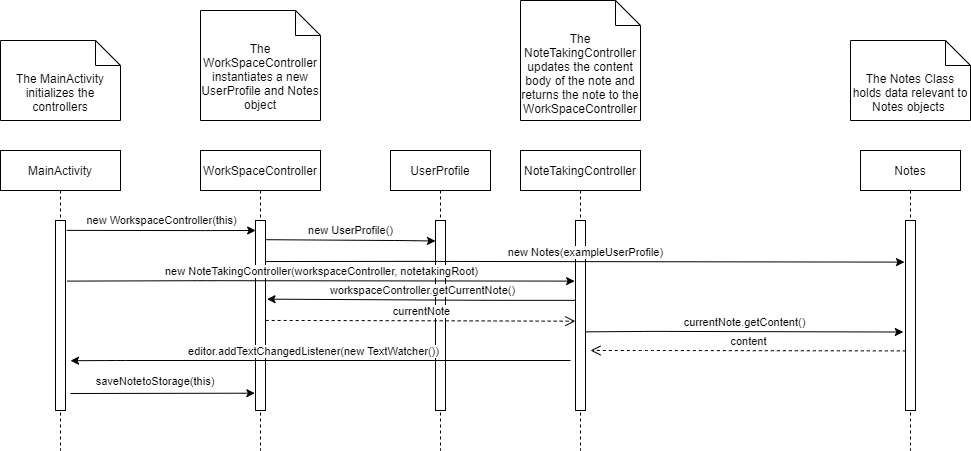

The diagram above was exported from draw.io. Its source (the exported page's mxGraphModel, read from the mxfile embedded in the PNG):
<mxGraphModel dx="1888" dy="1675" grid="1" gridSize="10" guides="1" tooltips="1" connect="1" arrows="1" fold="1" page="1" pageScale="1" pageWidth="850" pageHeight="1100" math="0" shadow="0">
  <root>
    <mxCell id="0" />
    <mxCell id="1" parent="0" />
    <mxCell id="3nuBFxr9cyL0pnOWT2aG-1" value="NoteTakingController" style="shape=umlLifeline;perimeter=lifelinePerimeter;container=1;collapsible=0;recursiveResize=0;rounded=0;shadow=0;strokeWidth=1;" parent="1" vertex="1">
      <mxGeometry x="480" y="80" width="120" height="300" as="geometry" />
    </mxCell>
    <mxCell id="3nuBFxr9cyL0pnOWT2aG-2" value="" style="points=[];perimeter=orthogonalPerimeter;rounded=0;shadow=0;strokeWidth=1;" parent="3nuBFxr9cyL0pnOWT2aG-1" vertex="1">
      <mxGeometry x="55" y="70" width="10" height="190" as="geometry" />
    </mxCell>
    <mxCell id="3nuBFxr9cyL0pnOWT2aG-5" value="WorkSpaceController" style="shape=umlLifeline;perimeter=lifelinePerimeter;container=1;collapsible=0;recursiveResize=0;rounded=0;shadow=0;strokeWidth=1;" parent="1" vertex="1">
      <mxGeometry x="160" y="80" width="120" height="300" as="geometry" />
    </mxCell>
    <mxCell id="3nuBFxr9cyL0pnOWT2aG-6" value="" style="points=[];perimeter=orthogonalPerimeter;rounded=0;shadow=0;strokeWidth=1;" parent="3nuBFxr9cyL0pnOWT2aG-5" vertex="1">
      <mxGeometry x="55" y="70" width="10" height="190" as="geometry" />
    </mxCell>
    <mxCell id="X-5RgzhsmQYOw7nv53Kv-1" value="Notes" style="shape=umlLifeline;perimeter=lifelinePerimeter;container=1;collapsible=0;recursiveResize=0;rounded=0;shadow=0;strokeWidth=1;" parent="1" vertex="1">
      <mxGeometry x="820" y="80" width="100" height="300" as="geometry" />
    </mxCell>
    <mxCell id="X-5RgzhsmQYOw7nv53Kv-2" value="" style="points=[];perimeter=orthogonalPerimeter;rounded=0;shadow=0;strokeWidth=1;" parent="X-5RgzhsmQYOw7nv53Kv-1" vertex="1">
      <mxGeometry x="45" y="70" width="10" height="190" as="geometry" />
    </mxCell>
    <mxCell id="X-5RgzhsmQYOw7nv53Kv-11" value="MainActivity" style="shape=umlLifeline;perimeter=lifelinePerimeter;container=1;collapsible=0;recursiveResize=0;rounded=0;shadow=0;strokeWidth=1;" parent="1" vertex="1">
      <mxGeometry x="-40" y="80" width="120" height="300" as="geometry" />
    </mxCell>
    <mxCell id="X-5RgzhsmQYOw7nv53Kv-12" value="" style="points=[];perimeter=orthogonalPerimeter;rounded=0;shadow=0;strokeWidth=1;" parent="X-5RgzhsmQYOw7nv53Kv-11" vertex="1">
      <mxGeometry x="55" y="70" width="10" height="190" as="geometry" />
    </mxCell>
    <mxCell id="X-5RgzhsmQYOw7nv53Kv-14" value="" style="endArrow=classic;html=1;entryX=0.014;entryY=0.047;entryDx=0;entryDy=0;entryPerimeter=0;exitX=1.117;exitY=0.052;exitDx=0;exitDy=0;exitPerimeter=0;" parent="1" source="X-5RgzhsmQYOw7nv53Kv-12" edge="1">
      <mxGeometry relative="1" as="geometry">
        <mxPoint x="85" y="160.07" as="sourcePoint" />
        <mxPoint x="215.14" y="160" as="targetPoint" />
        <Array as="points">
          <mxPoint x="160" y="160.07" />
        </Array>
      </mxGeometry>
    </mxCell>
    <mxCell id="X-5RgzhsmQYOw7nv53Kv-15" value="new WorkspaceController(this)" style="edgeLabel;resizable=0;html=1;align=center;verticalAlign=middle;" parent="X-5RgzhsmQYOw7nv53Kv-14" connectable="0" vertex="1">
      <mxGeometry relative="1" as="geometry">
        <mxPoint y="-10.07" as="offset" />
      </mxGeometry>
    </mxCell>
    <mxCell id="X-5RgzhsmQYOw7nv53Kv-20" value="UserProfile" style="shape=umlLifeline;perimeter=lifelinePerimeter;container=1;collapsible=0;recursiveResize=0;rounded=0;shadow=0;strokeWidth=1;" parent="1" vertex="1">
      <mxGeometry x="350" y="80" width="100" height="300" as="geometry" />
    </mxCell>
    <mxCell id="X-5RgzhsmQYOw7nv53Kv-21" value="" style="points=[];perimeter=orthogonalPerimeter;rounded=0;shadow=0;strokeWidth=1;" parent="X-5RgzhsmQYOw7nv53Kv-20" vertex="1">
      <mxGeometry x="45" y="70" width="10" height="190" as="geometry" />
    </mxCell>
    <mxCell id="X-5RgzhsmQYOw7nv53Kv-33" value="" style="endArrow=classic;html=1;exitX=0.948;exitY=0.101;exitDx=0;exitDy=0;exitPerimeter=0;entryX=0;entryY=0.108;entryDx=0;entryDy=0;entryPerimeter=0;" parent="1" source="3nuBFxr9cyL0pnOWT2aG-6" target="X-5RgzhsmQYOw7nv53Kv-21" edge="1">
      <mxGeometry relative="1" as="geometry">
        <mxPoint x="230.00000000000009" y="169.88" as="sourcePoint" />
        <mxPoint x="390" y="170" as="targetPoint" />
        <Array as="points">
          <mxPoint x="363.83000000000004" y="170.07" />
        </Array>
      </mxGeometry>
    </mxCell>
    <mxCell id="X-5RgzhsmQYOw7nv53Kv-34" value="new UserProfile()" style="edgeLabel;resizable=0;html=1;align=center;verticalAlign=middle;" parent="X-5RgzhsmQYOw7nv53Kv-33" connectable="0" vertex="1">
      <mxGeometry relative="1" as="geometry">
        <mxPoint y="-10.07" as="offset" />
      </mxGeometry>
    </mxCell>
    <mxCell id="X-5RgzhsmQYOw7nv53Kv-35" value="" style="endArrow=classic;html=1;entryX=-0.1;entryY=0.219;entryDx=0;entryDy=0;entryPerimeter=0;exitX=0.957;exitY=0.216;exitDx=0;exitDy=0;exitPerimeter=0;" parent="1" source="3nuBFxr9cyL0pnOWT2aG-6" target="X-5RgzhsmQYOw7nv53Kv-2" edge="1">
      <mxGeometry relative="1" as="geometry">
        <mxPoint x="240" y="192" as="sourcePoint" />
        <mxPoint x="630" y="191" as="targetPoint" />
        <Array as="points">
          <mxPoint x="369.35" y="190.88" />
        </Array>
      </mxGeometry>
    </mxCell>
    <mxCell id="X-5RgzhsmQYOw7nv53Kv-36" value="new Notes(exampleUserProfile)" style="edgeLabel;resizable=0;html=1;align=center;verticalAlign=middle;" parent="X-5RgzhsmQYOw7nv53Kv-35" connectable="0" vertex="1">
      <mxGeometry relative="1" as="geometry">
        <mxPoint y="-10.07" as="offset" />
      </mxGeometry>
    </mxCell>
    <mxCell id="X-5RgzhsmQYOw7nv53Kv-37" value="" style="endArrow=classic;html=1;exitX=1.155;exitY=0.319;exitDx=0;exitDy=0;exitPerimeter=0;entryX=-0.086;entryY=0.319;entryDx=0;entryDy=0;entryPerimeter=0;" parent="1" source="X-5RgzhsmQYOw7nv53Kv-12" target="3nuBFxr9cyL0pnOWT2aG-2" edge="1">
      <mxGeometry relative="1" as="geometry">
        <mxPoint x="30.00000000000007" y="210" as="sourcePoint" />
        <mxPoint x="500" y="210" as="targetPoint" />
        <Array as="points">
          <mxPoint x="163.83" y="210.19" />
        </Array>
      </mxGeometry>
    </mxCell>
    <mxCell id="X-5RgzhsmQYOw7nv53Kv-38" value="new NoteTakingController(workspaceController, notetakingRoot)" style="edgeLabel;resizable=0;html=1;align=center;verticalAlign=middle;" parent="X-5RgzhsmQYOw7nv53Kv-37" connectable="0" vertex="1">
      <mxGeometry relative="1" as="geometry">
        <mxPoint y="-10.07" as="offset" />
      </mxGeometry>
    </mxCell>
    <mxCell id="X-5RgzhsmQYOw7nv53Kv-44" value="" style="endArrow=classic;html=1;entryX=1.155;entryY=0.414;entryDx=0;entryDy=0;entryPerimeter=0;" parent="1" source="3nuBFxr9cyL0pnOWT2aG-2" target="3nuBFxr9cyL0pnOWT2aG-6" edge="1">
      <mxGeometry relative="1" as="geometry">
        <mxPoint x="508.9699999999997" y="229.78" as="sourcePoint" />
        <mxPoint x="320.0000000000001" y="229.66" as="targetPoint" />
        <Array as="points">
          <mxPoint x="453.83000000000004" y="229.85" />
        </Array>
      </mxGeometry>
    </mxCell>
    <mxCell id="X-5RgzhsmQYOw7nv53Kv-45" value="workspaceController.getCurrentNote()" style="edgeLabel;resizable=0;html=1;align=center;verticalAlign=middle;" parent="X-5RgzhsmQYOw7nv53Kv-44" connectable="0" vertex="1">
      <mxGeometry relative="1" as="geometry">
        <mxPoint y="-10.07" as="offset" />
      </mxGeometry>
    </mxCell>
    <mxCell id="X-5RgzhsmQYOw7nv53Kv-49" value="" style="verticalAlign=bottom;endArrow=open;dashed=1;endSize=8;exitX=1.017;exitY=0.526;shadow=0;strokeWidth=1;exitDx=0;exitDy=0;exitPerimeter=0;entryX=-0.017;entryY=0.53;entryDx=0;entryDy=0;entryPerimeter=0;" parent="1" source="3nuBFxr9cyL0pnOWT2aG-6" target="3nuBFxr9cyL0pnOWT2aG-2" edge="1">
      <mxGeometry relative="1" as="geometry">
        <mxPoint x="230" y="250" as="sourcePoint" />
        <mxPoint x="418.9699999999998" y="250.11999999999995" as="targetPoint" />
        <Array as="points">
          <mxPoint x="363.83000000000004" y="250.19" />
        </Array>
      </mxGeometry>
    </mxCell>
    <mxCell id="X-5RgzhsmQYOw7nv53Kv-50" value="currentNote" style="edgeLabel;resizable=0;html=1;align=center;verticalAlign=middle;" parent="X-5RgzhsmQYOw7nv53Kv-49" connectable="0" vertex="1">
      <mxGeometry relative="1" as="geometry">
        <mxPoint y="-10.07" as="offset" />
      </mxGeometry>
    </mxCell>
    <mxCell id="X-5RgzhsmQYOw7nv53Kv-51" value="" style="endArrow=classic;html=1;entryX=-0.217;entryY=0.587;entryDx=0;entryDy=0;entryPerimeter=0;exitX=1;exitY=0.586;exitDx=0;exitDy=0;exitPerimeter=0;" parent="1" source="3nuBFxr9cyL0pnOWT2aG-2" target="X-5RgzhsmQYOw7nv53Kv-2" edge="1">
      <mxGeometry relative="1" as="geometry">
        <mxPoint x="530" y="261" as="sourcePoint" />
        <mxPoint x="645" y="261.33" as="targetPoint" />
        <Array as="points">
          <mxPoint x="613.83" y="260.88" />
        </Array>
      </mxGeometry>
    </mxCell>
    <mxCell id="X-5RgzhsmQYOw7nv53Kv-52" value="currentNote.getContent()" style="edgeLabel;resizable=0;html=1;align=center;verticalAlign=middle;" parent="X-5RgzhsmQYOw7nv53Kv-51" connectable="0" vertex="1">
      <mxGeometry relative="1" as="geometry">
        <mxPoint y="-10.07" as="offset" />
      </mxGeometry>
    </mxCell>
    <mxCell id="X-5RgzhsmQYOw7nv53Kv-55" value="" style="verticalAlign=bottom;endArrow=open;dashed=1;endSize=8;exitX=0.033;exitY=0.74;shadow=0;strokeWidth=1;exitDx=0;exitDy=0;exitPerimeter=0;" parent="1" edge="1">
      <mxGeometry relative="1" as="geometry">
        <mxPoint x="865.3300000000004" y="280.41" as="sourcePoint" />
        <mxPoint x="550" y="280" as="targetPoint" />
        <Array as="points">
          <mxPoint x="605.0400000000001" y="280" />
        </Array>
      </mxGeometry>
    </mxCell>
    <mxCell id="X-5RgzhsmQYOw7nv53Kv-56" value="content" style="edgeLabel;resizable=0;html=1;align=center;verticalAlign=middle;" parent="X-5RgzhsmQYOw7nv53Kv-55" connectable="0" vertex="1">
      <mxGeometry relative="1" as="geometry">
        <mxPoint y="-10.07" as="offset" />
      </mxGeometry>
    </mxCell>
    <mxCell id="X-5RgzhsmQYOw7nv53Kv-58" value="" style="endArrow=classic;html=1;entryX=1.017;entryY=0.838;entryDx=0;entryDy=0;entryPerimeter=0;" parent="1" edge="1">
      <mxGeometry relative="1" as="geometry">
        <mxPoint x="530" y="290" as="sourcePoint" />
        <mxPoint x="30.00000000000007" y="290.22" as="targetPoint" />
        <Array as="points">
          <mxPoint x="74.83" y="290" />
        </Array>
      </mxGeometry>
    </mxCell>
    <mxCell id="X-5RgzhsmQYOw7nv53Kv-59" value="editor.addTextChangedListener(new TextWatcher())" style="edgeLabel;resizable=0;html=1;align=center;verticalAlign=middle;" parent="X-5RgzhsmQYOw7nv53Kv-58" connectable="0" vertex="1">
      <mxGeometry relative="1" as="geometry">
        <mxPoint x="-7.83" y="-10" as="offset" />
      </mxGeometry>
    </mxCell>
    <mxCell id="zQCXC1AYFgBNzJkwiiio-1" value="The MainActivity initializes the controllers" style="shape=note2;boundedLbl=1;whiteSpace=wrap;html=1;size=25;verticalAlign=top;align=center;" vertex="1" parent="1">
      <mxGeometry x="-40" y="-30" width="120" height="80" as="geometry" />
    </mxCell>
    <mxCell id="zQCXC1AYFgBNzJkwiiio-2" value="The WorkSpaceController&lt;br&gt;instantiates a new UserProfile and Notes object" style="shape=note2;boundedLbl=1;whiteSpace=wrap;html=1;size=25;verticalAlign=top;align=center;" vertex="1" parent="1">
      <mxGeometry x="160" y="-60" width="120" height="110" as="geometry" />
    </mxCell>
    <mxCell id="zQCXC1AYFgBNzJkwiiio-4" value="The NoteTakingController updates the content body of the note and returns the note to the WorkSpaceController" style="shape=note2;boundedLbl=1;whiteSpace=wrap;html=1;size=25;verticalAlign=top;align=center;" vertex="1" parent="1">
      <mxGeometry x="480" y="-70" width="120" height="120" as="geometry" />
    </mxCell>
    <mxCell id="zQCXC1AYFgBNzJkwiiio-5" value="The Notes Class holds data relevant to Notes objects&amp;nbsp;" style="shape=note2;boundedLbl=1;whiteSpace=wrap;html=1;size=25;verticalAlign=top;align=center;" vertex="1" parent="1">
      <mxGeometry x="810" y="-30" width="120" height="80" as="geometry" />
    </mxCell>
    <mxCell id="zQCXC1AYFgBNzJkwiiio-7" value="&lt;font style=&quot;font-size: 11px&quot;&gt;saveNotetoStorage(this)&lt;/font&gt;" style="text;html=1;strokeColor=none;fillColor=none;align=center;verticalAlign=middle;whiteSpace=wrap;rounded=0;" vertex="1" parent="1">
      <mxGeometry x="30" y="300" width="170" height="20" as="geometry" />
    </mxCell>
    <mxCell id="zQCXC1AYFgBNzJkwiiio-9" value="" style="endArrow=classic;html=1;entryX=0.453;entryY=0.809;entryDx=0;entryDy=0;entryPerimeter=0;" edge="1" parent="1" target="3nuBFxr9cyL0pnOWT2aG-5">
      <mxGeometry width="50" height="50" relative="1" as="geometry">
        <mxPoint x="30" y="323" as="sourcePoint" />
        <mxPoint x="140" y="320" as="targetPoint" />
      </mxGeometry>
    </mxCell>
  </root>
</mxGraphModel>